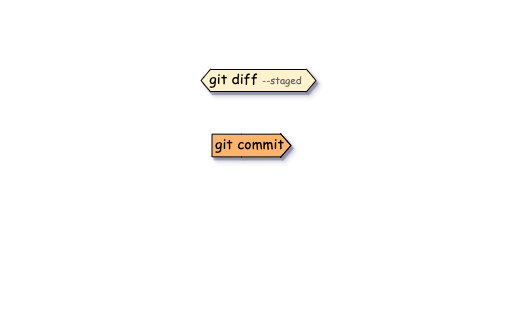

The diagram above was exported from draw.io. Its source (the exported page's mxGraphModel, read from the mxfile embedded in the PNG):
<mxGraphModel dx="1181" dy="613" grid="1" gridSize="10" guides="1" tooltips="1" connect="1" arrows="1" fold="1" page="1" pageScale="1" pageWidth="827" pageHeight="1169" math="0" shadow="0">
  <root>
    <mxCell id="0" />
    <mxCell id="YlnN8OUzkrX0stwAqtSX-50" value="Outline border" style="" parent="0" />
    <mxCell id="YlnN8OUzkrX0stwAqtSX-51" value="" style="rounded=0;whiteSpace=wrap;html=1;labelBackgroundColor=none;labelBorderColor=none;strokeColor=none;fontFamily=Comic Sans MS;fontSize=16;fontColor=#000000;fillColor=none;" vertex="1" parent="YlnN8OUzkrX0stwAqtSX-50">
      <mxGeometry x="100" y="120" width="500" height="320" as="geometry" />
    </mxCell>
    <mxCell id="YlnN8OUzkrX0stwAqtSX-29" value="arrows" style="" parent="0" />
    <mxCell id="YlnN8OUzkrX0stwAqtSX-41" value="" style="shape=flexArrow;endArrow=classic;html=1;rounded=0;fontFamily=Comic Sans MS;fontSize=14;endWidth=0;endSize=3.145454545454545;width=22.727272727272727;labelBackgroundColor=#FFB570;fillColor=#FFB570;align=center;verticalAlign=middle;shadow=1;" edge="1" parent="YlnN8OUzkrX0stwAqtSX-29">
      <mxGeometry width="50" height="50" relative="1" as="geometry">
        <mxPoint x="311" y="265" as="sourcePoint" />
        <mxPoint x="391" y="265" as="targetPoint" />
        <Array as="points">
          <mxPoint x="341" y="265.05999999999995" />
        </Array>
      </mxGeometry>
    </mxCell>
    <mxCell id="YlnN8OUzkrX0stwAqtSX-42" value="&lt;div style=&quot;&quot;&gt;&lt;span style=&quot;background-color: initial;&quot;&gt;git commit&lt;/span&gt;&lt;/div&gt;" style="edgeLabel;html=1;align=center;verticalAlign=middle;resizable=0;points=[];fontSize=14;fontFamily=Comic Sans MS;labelBackgroundColor=none;fontStyle=0" vertex="1" connectable="0" parent="YlnN8OUzkrX0stwAqtSX-41">
      <mxGeometry x="0.0735" y="1" relative="1" as="geometry">
        <mxPoint x="-5" as="offset" />
      </mxGeometry>
    </mxCell>
    <mxCell id="YlnN8OUzkrX0stwAqtSX-54" value="" style="shape=flexArrow;endArrow=classic;startArrow=classic;html=1;width=22;endSize=2.902857142857143;endWidth=0;startWidth=0;startSize=2.902857142857143;fillColor=#fff2cc;shadow=1;" edge="1" parent="YlnN8OUzkrX0stwAqtSX-29">
      <mxGeometry width="100" height="100" relative="1" as="geometry">
        <mxPoint x="300" y="200" as="sourcePoint" />
        <mxPoint x="416" y="200" as="targetPoint" />
      </mxGeometry>
    </mxCell>
    <mxCell id="YlnN8OUzkrX0stwAqtSX-55" value="git diff&amp;nbsp;&lt;font color=&quot;#666666&quot; style=&quot;font-size: 10px&quot;&gt;--staged&lt;/font&gt;" style="edgeLabel;html=1;align=center;verticalAlign=middle;resizable=0;points=[];labelBackgroundColor=none;fontFamily=Comic Sans MS;fontSize=14;" vertex="1" connectable="0" parent="YlnN8OUzkrX0stwAqtSX-54">
      <mxGeometry x="-0.146" y="1" relative="1" as="geometry">
        <mxPoint x="5" as="offset" />
      </mxGeometry>
    </mxCell>
  </root>
</mxGraphModel>